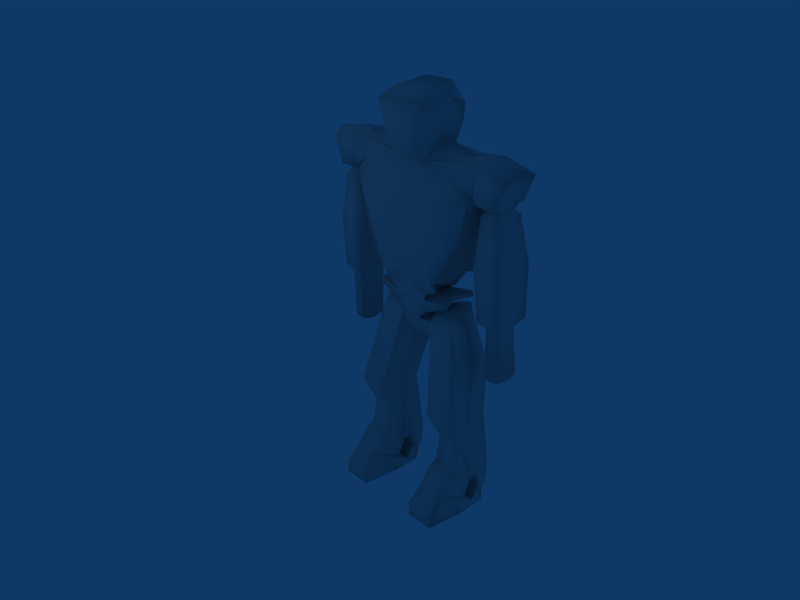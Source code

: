 # Source: humanRobot.blend  (saved by Blender 2.49.2; exported with 4.5.12 LTS)
import bpy
from mathutils import Matrix  # noqa: F401  (used for matrix-valued properties, if any)

bpy.ops.wm.read_factory_settings(use_empty=True)
scene = bpy.context.scene
scene.name = 'Scene'

# ---- collections
col_collection_1 = bpy.data.collections.new('Collection 1'); scene.collection.children.link(col_collection_1)

# ---- materials (node trees are filled in below, after node groups)
mat_humanrobotmaterial = bpy.data.materials.new('HumanRobotMaterial')
mat_humanrobotmaterial.alpha_threshold = 0.0
mat_humanrobotmaterial.diffuse_color = (0.8, 0.7999, 0.7999, 1.0)
mat_humanrobotmaterial.roughness = 0.5
mat_humanrobotmaterial.line_color = (0.0, 0.0, 0.0, 1.0)

# ---- material node trees

# ---- world
world_world = bpy.data.worlds.new('World'); scene.world = world_world
world_world.color = (0.05656, 0.2208, 0.4)
world_world.use_sun_shadow = False
world_world.sun_shadow_jitter_overblur = 0.0
world_world.cycles.sampling_method = 'MANUAL'
world_world.cycles.sample_map_resolution = 256

# ---- cameras
cam_camera = bpy.data.cameras.new('Camera')
cam_camera.passepartout_alpha = 0.2
cam_camera.clip_end = 100.0
cam_camera.lens = 35.0
cam_camera.ortho_scale = 7.314
cam_camera.show_passepartout = False
cam_camera.show_safe_areas = True
cam_camera.dof.focus_distance = 0.0
cam_camera.dof.aperture_fstop = 128.0

# ---- lights
light_spot = bpy.data.lights.new('Spot', 'POINT')
light_spot.transmission_factor = 0.0
light_spot.cutoff_distance = 30.0
light_spot.energy = 100.0
light_spot.shadow_buffer_clip_start = 1.001
light_spot.shadow_soft_size = 1.0
light_spot.shadow_maximum_resolution = 0.006
light_spot.use_absolute_resolution = True
light_spot.cycles.use_multiple_importance_sampling = False

# ---- meshes
me_humanrobot = bpy.data.meshes.new('humanRobot')
me_humanrobot.from_pydata([(1.421, -1.055, -4.926), (-1.481, -1.055, -4.926), (1.655, -0.2684, -4.825), (-1.715, -0.2684, -4.825), (0.5028, -0.2684, -4.825), (-0.5626, -0.2684, -4.825), (0.737, -1.055, -4.926), (-0.7968, -1.055, -4.926), (1.421, -1.055, -4.597), (-1.481, -1.055, -4.597), (1.421, -0.6469, -4.254), (-1.481, -0.6469, -4.254), (0.737, -0.6469, -4.254), (-0.7968, -0.6469, -4.254), (0.737, -1.055, -4.597), (-0.7968, -1.055, -4.597), (0.5376, -0.0856, -4.418), (-0.5974, -0.0856, -4.418), (1.621, -0.0856, -4.418), (-1.68, -0.0856, -4.418), (0.5028, 0.4734, -4.831), (-0.5626, 0.4734, -4.831), (1.655, 0.4734, -4.831), (-1.715, 0.4734, -4.831), (0.5376, 0.1798, -4.686), (-0.5974, 0.1798, -4.686), (1.621, 0.1798, -4.686), (-1.68, 0.1798, -4.686), (1.421, 0.917, -4.482), (-1.481, 0.917, -4.482), (0.737, 0.917, -4.482), (-0.7968, 0.917, -4.482), (1.421, 0.7632, -4.831), (-1.481, 0.7632, -4.831), (0.737, 0.7632, -4.831), (-0.7968, 0.7632, -4.831), (0.5376, 0.3853, -4.399), (-0.5974, 0.3853, -4.399), (1.621, 0.3853, -4.399), (-1.68, 0.3853, -4.399), (1.621, 0.2839, -4.035), (-1.68, 0.2839, -4.035), (0.5376, 0.2839, -4.035), (-0.5974, 0.2839, -4.035), (0.737, 0.924, -3.944), (-0.7968, 0.924, -3.944), (1.421, 0.924, -3.944), (-1.481, 0.924, -3.944), (1.621, 0.09526, -4.038), (-1.68, 0.09526, -4.038), (0.5376, 0.09526, -4.038), (-0.5974, 0.09526, -4.038), (0.737, -0.3761, -3.874), (-0.7968, -0.3761, -3.874), (1.421, -0.3761, -3.874), (-1.481, -0.3761, -3.874), (1.421, -0.164, -3.795), (-1.481, -0.164, -3.795), (0.737, -0.164, -3.795), (-0.7968, -0.164, -3.795), (0.7892, -0.07073, -3.114), (-0.849, -0.07073, -3.114), (1.369, -0.07073, -3.114), (-1.429, -0.07073, -3.114), (1.369, 0.8305, -3.014), (-1.429, 0.8305, -3.014), (0.7892, 0.8305, -3.014), (-0.849, 0.8305, -3.014), (0.6203, 0.2229, -3.111), (-0.6801, 0.2229, -3.111), (1.538, 0.2229, -3.111), (-1.598, 0.2229, -3.111), (1.621, -0.008498, -2.57), (-1.68, -0.008498, -2.57), (0.5376, -0.008498, -2.57), (-0.5974, -0.008498, -2.57), (0.737, 0.7086, -2.455), (-0.7968, 0.7086, -2.455), (1.421, 0.7086, -2.455), (-1.481, 0.7086, -2.455), (1.421, -0.4524, -2.391), (-1.481, -0.4524, -2.391), (0.737, -0.4524, -2.391), (-0.7968, -0.4524, -2.391), (1.273, 0.9405, -1.353), (-1.292, 0.9405, -1.381), (0.5787, 0.9405, -1.438), (-0.5954, 0.9405, -1.454), (0.35, 0.2443, -1.039), (-0.3762, 0.2443, -1.05), (1.474, 0.2443, -0.9119), (-1.503, 0.2443, -0.9446), (1.161, 0.2677, -0.1516), (-1.249, 0.2677, -0.1776), (0.2242, 0.2637, -0.1828), (-0.2773, 0.2637, -0.1903), (0.4004, 0.8086, -0.2134), (-0.4527, 0.8086, -0.2251), (1.019, 0.7351, -0.2087), (-1.106, 0.7351, -0.2314), (1.021, 0.002558, -0.2519), (-1.107, 0.002558, -0.2746), (0.4078, -0.0453, -0.2633), (-0.4589, -0.0453, -0.2752), (0.1457, -0.1242, -0.2252), (-0.1978, -0.1242, -0.2308), (0.1062, 0.1654, -0.8129), (-0.1769, 0.1654, -0.8129), (0.1288, 0.1849, -0.1197), (-0.3348, 0.1849, 0.05281), (0.1382, 0.8105, -0.1753), (-0.1915, 0.8105, -0.1808), (0.3201, 0.7515, -1.14), (-0.3694, 0.7515, -1.147), (-0.03001, 0.7461, -0.8835), (-0.03001, 0.7859, -0.001173), (-0.03001, 0.1409, -0.8105), (-0.03001, -0.1487, -0.05158), (0.5744, -0.0684, -0.01381), (-0.7911, -0.0684, 0.09166), (0.7526, -0.002411, -0.0378), (-0.9849, -0.002411, 0.002649), (0.8788, 0.7647, 0.1249), (-0.9717, 0.6974, 0.0418), (0.5514, 0.7855, 0.03106), (-0.775, 0.7855, 0.1394), (0.3747, 0.2406, 0.003909), (-0.5962, 0.2406, 0.1387), (0.9926, 0.2508, 0.1299), (-1.089, 0.2508, 0.1299), (-0.03283, -0.2061, 0.1713), (-0.03283, 0.6478, 0.2217), (0.3813, 0.6724, 0.07354), (-0.6131, 0.6724, 0.2066), (0.4695, 0.1275, 0.263), (-0.5295, 0.1275, 0.263), (0.3888, -0.1816, 0.02368), (-0.6131, -0.1816, 0.1562), (0.3815, -0.2017, 0.3172), (-0.4415, -0.2017, 0.3172), (0.2979, 0.1073, 0.4239), (-0.3579, 0.1073, 0.4239), (0.3815, 0.6522, 0.3676), (-0.4415, 0.6522, 0.3676), (-0.03483, 0.6277, 0.3699), (-0.03483, -0.2263, 0.3195), (0.9825, 0.6989, 0.4547), (-1.043, 0.6989, 0.4547), (0.8989, 0.154, 0.5111), (-0.959, 0.154, 0.5111), (0.9825, -0.155, 0.4043), (-1.043, -0.155, 0.4043), (0.9805, -0.1349, 0.256), (-1.041, -0.1349, 0.256), (0.8969, 0.1742, 0.3628), (-0.957, 0.1742, 0.3628), (0.9805, 0.719, 0.3065), (-1.041, 0.719, 0.3065), (-0.03119, -0.3029, 0.5434), (-0.03119, 0.6331, 0.5327), (0.5201, 0.6597, 0.5285), (-0.5801, 0.6597, 0.5285), (0.3934, 0.06968, 0.6237), (-0.4534, 0.06968, 0.6237), (0.5201, -0.2763, 0.5392), (-0.5801, -0.2763, 0.5392), (0.6112, -0.3392, 0.8512), (-0.6713, -0.3392, 0.8512), (0.6112, 0.8917, 0.8405), (-0.6713, 0.8917, 0.8405), (-0.03857, 1.026, 1.11), (-0.03857, -0.344, 1.121), (-0.03148, -0.5367, 1.604), (-0.03148, 1.055, 1.539), (0.5248, 0.947, 1.532), (-0.5847, 0.947, 1.532), (0.5248, -0.5056, 1.597), (-0.5847, -0.5056, 1.597), (0.7245, -0.4398, 1.59), (-0.7844, -0.4398, 1.59), (0.7245, 0.8316, 1.576), (-0.7844, 0.8316, 1.576), (0.7653, 0.7736, 0.8698), (-0.8253, 0.7736, 0.8698), (0.6386, 0.05505, 0.9495), (-0.6987, 0.05505, 0.9495), (0.7653, -0.3413, 0.8563), (-0.8253, -0.3413, 0.8563), (0.6741, -0.1294, 0.5467), (-0.7341, -0.1294, 0.5467), (0.5475, 0.08313, 0.6398), (-0.6075, 0.08313, 0.6398), (0.6741, 0.4379, 0.5601), (-0.7341, 0.4379, 0.5601), (1.248, -0.2901, 1.064), (-1.308, -0.2901, 1.064), (1.122, 0.1063, 1.157), (-1.182, 0.1063, 1.157), (1.248, 0.4611, 1.077), (-1.308, 0.4611, 1.077), (1.353, 0.4721, 1.929), (-1.413, 0.4721, 1.929), (1.27, 0.1539, 2.024), (-1.33, 0.1539, 2.024), (1.353, -0.2308, 1.94), (-1.413, -0.2308, 1.94), (1.581, -0.2456, 2.849), (-1.641, -0.2456, 2.849), (1.617, 0.1391, 2.768), (-1.553, 0.1334, 2.904), (1.581, 0.4572, 2.839), (-1.641, 0.4572, 2.839), (1.039, 0.7341, 2.543), (-1.093, 0.7341, 2.543), (1.039, -0.4949, 2.562), (-1.093, -0.4949, 2.562), (0.7915, -0.5037, 2.571), (-0.8455, -0.5037, 2.571), (0.7915, 0.8074, 2.485), (-0.8455, 0.8074, 2.485), (-0.0556, 0.9225, 2.494), (-0.0556, -0.5277, 2.581), (-0.05198, -0.4285, 2.877), (-0.05198, 0.8678, 2.766), (0.738, 0.8671, 2.756), (-0.792, 0.8671, 2.756), (0.738, -0.4011, 2.867), (-0.792, -0.4011, 2.867), (0.9857, -0.1817, 3.086), (-1.04, -0.1817, 3.086), (0.9857, 0.7733, 2.819), (-1.04, 0.7733, 2.819), (1.598, 0.5314, 2.917), (-1.523, 0.5317, 3.095), (1.538, 0.1308, 3.03), (-1.443, 0.1311, 3.194), (1.599, -0.1189, 2.938), (-1.52, -0.1186, 3.116), (1.575, -0.1187, 3.61), (-1.62, -0.1184, 3.61), (1.514, 0.131, 3.701), (-1.557, 0.1313, 3.7), (1.574, 0.5317, 3.589), (-1.619, 0.5319, 3.588), (0.4827, 0.5793, 3.616), (-0.5427, 0.5793, 3.616), (0.5892, 0.07324, 3.907), (-0.6492, 0.07324, 3.907), (0.4043, -0.1898, 3.438), (-0.4643, -0.1898, 3.438), (0.2957, -0.2628, 3.446), (-0.3557, -0.2628, 3.446), (0.2957, 0.5724, 3.382), (-0.3557, 0.5724, 3.382), (-0.05061, 0.6668, 3.388), (-0.05061, -0.2719, 3.452), (1.748, 0.6925, 3.613), (-1.748, 0.7084, 3.597), (1.703, 0.1266, 3.788), (-1.693, 0.1425, 3.768), (1.757, -0.2261, 3.642), (-1.754, -0.2102, 3.626), (1.745, -0.2264, 2.872), (-1.804, -0.2105, 2.85), (1.659, 0.1263, 3.002), (-1.715, 0.1422, 2.977), (1.743, 0.6922, 2.842), (-1.848, 0.6128, 2.89), (-0.03001, -0.4877, 3.67), (-0.03001, 0.6651, 3.552), (0.3388, 0.6564, 3.553), (-0.3988, 0.6564, 3.553), (0.3388, -0.4552, 3.661), (-0.3988, -0.4552, 3.661), (0.4827, -0.1955, 3.647), (-0.5427, -0.1955, 3.647), (0.6425, 0.6389, 4.181), (-0.7025, 0.6389, 4.181), (0.7685, 0.1165, 4.344), (-0.8286, 0.1165, 4.344), (0.6425, -0.209, 4.219), (-0.7025, -0.209, 4.219), (0.4249, -0.5237, 4.236), (-0.4849, -0.5237, 4.236), (0.4249, 0.667, 4.123), (-0.4849, 0.667, 4.123), (-0.03852, 0.7801, 4.123), (-0.03852, -0.5631, 4.247), (-0.03419, -0.5529, 4.617), (-0.04669, 0.5942, 4.926), (-0.03419, 0.7634, 4.482), (0.5686, 0.6503, 4.482), (-0.6286, 0.6503, 4.482), (0.3522, 0.5882, 4.913), (-0.4103, 0.5882, 4.913), (0.5686, -0.5135, 4.606), (-0.6286, -0.5135, 4.606), (0.7576, -0.1988, 4.589), (-0.8176, -0.1988, 4.589), (0.7722, 0.1267, 4.716), (-0.8322, 0.1267, 4.716), (0.7576, 0.5506, 4.551), (-0.8176, 0.5506, 4.551), (2.201, 0.7256, 2.828), (-2.23, 0.6407, 2.885), (2.284, 0.1597, 3.004), (-2.34, 0.1757, 2.99), (2.211, -0.193, 2.856), (-2.27, -0.177, 2.842), (2.457, -0.1927, 3.428), (-2.466, -0.1767, 3.454), (2.566, 0.16, 3.583), (-2.566, 0.176, 3.608), (2.441, 0.7259, 3.403), (-2.452, 0.7418, 3.428), (2.134, -0.1531, 2.802), (-2.17, -0.09185, 2.864), (2.245, 0.1646, 2.893), (-2.304, 0.1806, 2.878), (2.127, 0.6819, 2.778), (-2.164, 0.604, 2.844), (1.786, 0.6515, 2.789), (-1.88, 0.5787, 2.847), (1.71, 0.1312, 2.889), (-1.769, 0.1471, 2.866), (1.787, -0.1835, 2.814), (-1.88, -0.1172, 2.868), (1.848, 0.03642, 2.681), (-1.908, 0.03236, 2.681), (1.791, 0.2234, 2.767), (-1.851, 0.2194, 2.767), (1.848, 0.5235, 2.66), (-1.908, 0.5195, 2.66), (2.133, 0.5413, 2.664), (-2.193, 0.5372, 2.664), (2.205, 0.2412, 2.784), (-2.265, 0.2371, 2.784), (2.138, 0.05415, 2.684), (-2.198, 0.0501, 2.684), (2.202, -0.04326, 2.585), (-2.262, -0.04732, 2.585), (2.227, 0.2397, 2.706), (-2.287, 0.2356, 2.706), (2.195, 0.6601, 2.556), (-2.255, 0.6561, 2.556), (1.784, 0.6345, 2.551), (-1.844, 0.6305, 2.551), (1.701, 0.2012, 2.705), (-1.762, 0.1971, 2.705), (1.784, -0.06887, 2.58), (-1.844, -0.07293, 2.58), (1.739, -0.1759, 1.525), (-1.799, -0.18, 1.525), (1.623, 0.206, 1.701), (-1.683, 0.2019, 1.701), (1.739, 0.8188, 1.483), (-1.799, 0.8147, 1.483), (2.32, 0.855, 1.49), (-2.38, 0.851, 1.49), (2.363, 0.2422, 1.736), (-2.423, 0.2382, 1.736), (2.331, -0.1397, 1.531), (-2.391, -0.1438, 1.531), (2.343, -0.06496, 0.2865), (-2.403, -0.06902, 0.2865), (2.381, 0.2861, 0.4751), (-2.441, 0.2821, 0.4751), (2.333, 0.8494, 0.2494), (-2.393, 0.8454, 0.2494), (1.799, 0.8161, 0.2424), (-1.859, 0.8121, 0.2424), (1.692, 0.2528, 0.4431), (-1.752, 0.2488, 0.4431), (1.799, -0.09826, 0.281), (-1.859, -0.1023, 0.281), (1.902, 0.102, 0.09617), (-1.967, 0.02676, 0.09702), (1.838, 0.2899, 0.1933), (-1.904, 0.2877, 0.1914), (1.902, 0.5916, 0.07304), (-1.967, 0.7059, 0.07456), (2.223, 0.6094, 0.07727), (-2.278, 0.7306, 0.07867), (2.291, 0.3078, 0.2125), (-2.347, 0.305, 0.21), (2.228, 0.1198, 0.09949), (-2.283, 0.05148, 0.1002), (2.238, 0.1016, -1.124), (-2.298, 0.1016, -1.124), (2.304, 0.3472, -1.138), (-2.364, 0.3472, -1.138), (2.233, 0.7414, -1.144), (-2.293, 0.7414, -1.144), (1.94, 0.7181, -1.148), (-2.0, 0.7181, -1.148), (1.881, 0.324, -1.155), (-1.942, 0.324, -1.155), (1.94, 0.07833, -1.127), (-2.0, 0.07833, -1.127)], [], [(0, 6, 4, 2), (5, 7, 1, 3), (8, 10, 12, 14), (13, 11, 9, 15), (0, 2, 10, 8), (11, 3, 1, 9), (4, 6, 14, 12), (15, 7, 5, 13), (6, 0, 8, 14), (7, 15, 9, 1), (4, 20, 22, 2), (23, 21, 5, 3), (24, 4, 12), (5, 25, 13), (20, 4, 24), (5, 21, 25), (24, 12, 16), (13, 25, 17), (26, 10, 2), (11, 27, 3), (18, 10, 26), (11, 19, 27), (26, 2, 22), (3, 27, 23), (26, 24, 16, 18), (17, 25, 27, 19), (20, 34, 32, 22), (33, 35, 21, 23), (32, 34, 30, 28), (31, 35, 33, 29), (24, 26, 38, 36), (39, 27, 25, 37), (38, 22, 32), (23, 39, 33), (26, 22, 38), (23, 27, 39), (38, 32, 28), (33, 39, 29), (36, 34, 20), (35, 37, 21), (30, 34, 36), (35, 31, 37), (36, 20, 24), (21, 37, 25), (38, 40, 42, 36), (43, 41, 39, 37), (28, 46, 40, 38), (41, 47, 29, 39), (36, 42, 44, 30), (45, 43, 37, 31), (30, 44, 46, 28), (47, 45, 31, 29), (18, 48, 54, 10), (55, 49, 19, 11), (16, 50, 48, 18), (49, 51, 17, 19), (12, 52, 50, 16), (51, 53, 13, 17), (10, 54, 52, 12), (53, 55, 11, 13), (50, 60, 68, 42), (69, 61, 51, 43), (40, 70, 62, 48), (63, 71, 41, 49), (54, 56, 58, 52), (59, 57, 55, 53), (48, 62, 56, 54), (57, 63, 49, 55), (44, 66, 64, 46), (65, 67, 45, 47), (42, 68, 66, 44), (67, 69, 43, 45), (46, 64, 70, 40), (71, 65, 47, 41), (56, 62, 60, 58), (61, 63, 57, 59), (40, 48, 50, 42), (51, 49, 41, 43), (58, 60, 50), (61, 59, 51), (52, 58, 50), (59, 53, 51), (62, 80, 82, 60), (83, 81, 63, 61), (64, 78, 72, 70), (73, 79, 65, 71), (68, 74, 76, 66), (77, 75, 69, 67), (66, 76, 78, 64), (79, 77, 67, 65), (70, 72, 80, 62), (81, 73, 71, 63), (60, 82, 74, 68), (75, 83, 61, 69), (82, 102, 88, 74), (89, 103, 83, 75), (72, 90, 100, 80), (101, 91, 73, 81), (76, 86, 84, 78), (85, 87, 77, 79), (74, 88, 86, 76), (87, 89, 75, 77), (78, 84, 90, 72), (91, 85, 79, 73), (80, 100, 102, 82), (103, 101, 81, 83), (84, 98, 92, 90), (93, 99, 85, 91), (86, 96, 98, 84), (99, 97, 87, 85), (90, 92, 100), (93, 91, 101), (102, 104, 106, 88), (107, 105, 103, 89), (94, 108, 104, 102), (105, 109, 95, 103), (96, 110, 108, 94), (109, 111, 97, 95), (86, 112, 110, 96), (111, 113, 87, 97), (88, 106, 112, 86), (113, 107, 89, 87), (106, 116, 114, 112), (114, 116, 107, 113), (112, 114, 115, 110), (115, 114, 113, 111), (104, 117, 116, 106), (116, 117, 105, 107), (102, 118, 126, 94), (127, 119, 103, 95), (92, 128, 120, 100), (121, 129, 93, 101), (96, 124, 122, 98), (123, 125, 97, 99), (94, 126, 124, 96), (125, 127, 95, 97), (98, 122, 128, 92), (129, 123, 99, 93), (100, 120, 118, 102), (119, 121, 101, 103), (126, 128, 122, 124), (123, 129, 127, 125), (128, 126, 118, 120), (119, 127, 129, 121), (104, 136, 130, 117), (130, 137, 105, 117), (115, 131, 132, 110), (133, 131, 115, 111), (110, 132, 134, 108), (135, 133, 111, 109), (108, 134, 136, 104), (137, 135, 109, 105), (131, 144, 142, 132), (143, 144, 131, 133), (136, 138, 145, 130), (145, 139, 137, 130), (142, 146, 156, 132), (157, 147, 143, 133), (140, 148, 146, 142), (147, 149, 141, 143), (138, 150, 148, 140), (149, 151, 139, 141), (136, 152, 150, 138), (151, 153, 137, 139), (134, 154, 152, 136), (153, 155, 135, 137), (132, 156, 154, 134), (155, 157, 133, 135), (154, 148, 150, 152), (151, 149, 155, 153), (156, 146, 148, 154), (149, 147, 157, 155), (138, 164, 158, 145), (158, 165, 139, 145), (144, 159, 160, 142), (161, 159, 144, 143), (142, 160, 162, 140), (163, 161, 143, 141), (140, 162, 164, 138), (165, 163, 141, 139), (159, 170, 168, 160), (169, 170, 159, 161), (164, 166, 171, 158), (171, 167, 165, 158), (166, 176, 172, 171), (172, 177, 167, 171), (170, 173, 174, 168), (175, 173, 170, 169), (174, 180, 182, 168), (183, 181, 175, 169), (166, 186, 178, 176), (179, 187, 167, 177), (168, 182, 192, 160), (193, 183, 169, 161), (164, 188, 186, 166), (187, 189, 165, 167), (162, 190, 188, 164), (189, 191, 163, 165), (160, 192, 190, 162), (191, 193, 161, 163), (190, 184, 186, 188), (187, 185, 191, 189), (192, 182, 184, 190), (185, 183, 193, 191), (182, 198, 196, 184), (197, 199, 183, 185), (184, 196, 194, 186), (195, 197, 185, 187), (186, 194, 204, 178), (205, 195, 187, 179), (180, 200, 198, 182), (199, 201, 181, 183), (198, 200, 202, 196), (203, 201, 199, 197), (196, 202, 204, 194), (205, 203, 197, 195), (202, 208, 206, 204), (207, 209, 203, 205), (200, 210, 208, 202), (209, 211, 201, 203), (180, 212, 210, 200), (211, 213, 181, 201), (204, 206, 214, 178), (215, 207, 205, 179), (174, 218, 212, 180), (213, 219, 175, 181), (178, 214, 216, 176), (217, 215, 179, 177), (173, 220, 218, 174), (219, 220, 173, 175), (176, 216, 221, 172), (221, 217, 177, 172), (216, 226, 222, 221), (222, 227, 217, 221), (220, 223, 224, 218), (225, 223, 220, 219), (214, 228, 226, 216), (227, 229, 215, 217), (218, 224, 230, 212), (231, 225, 219, 213), (206, 236, 228, 214), (229, 237, 207, 215), (212, 230, 232, 210), (233, 231, 213, 211), (210, 232, 234, 208), (235, 233, 211, 209), (208, 234, 236, 206), (237, 235, 209, 207), (230, 244, 242, 232), (243, 245, 231, 233), (236, 238, 248, 228), (249, 239, 237, 229), (224, 252, 244, 230), (245, 253, 225, 231), (228, 248, 250, 226), (251, 249, 229, 227), (223, 254, 252, 224), (253, 254, 223, 225), (226, 250, 255, 222), (255, 251, 227, 222), (246, 240, 242, 244), (243, 241, 247, 245), (248, 238, 240, 246), (241, 239, 249, 247), (242, 256, 266, 232), (267, 257, 243, 233), (240, 258, 256, 242), (257, 259, 241, 243), (238, 260, 258, 240), (259, 261, 239, 241), (236, 262, 260, 238), (261, 263, 237, 239), (234, 264, 262, 236), (263, 265, 235, 237), (232, 266, 264, 234), (265, 267, 233, 235), (246, 274, 248), (275, 247, 249), (250, 272, 268, 255), (268, 273, 251, 255), (254, 269, 270, 252), (271, 269, 254, 253), (248, 274, 272, 250), (273, 275, 249, 251), (252, 270, 244), (271, 253, 245), (270, 284, 276, 244), (277, 285, 271, 245), (274, 280, 282, 272), (283, 281, 275, 273), (269, 286, 284, 270), (285, 286, 269, 271), (272, 282, 287, 268), (287, 283, 273, 268), (246, 278, 280, 274), (281, 279, 247, 275), (244, 276, 278, 246), (279, 277, 245, 247), (276, 301, 299, 278), (300, 302, 277, 279), (278, 299, 297, 280), (298, 300, 279, 281), (282, 295, 288, 287), (288, 296, 283, 287), (286, 290, 291, 284), (292, 290, 286, 285), (280, 297, 295, 282), (296, 298, 281, 283), (284, 291, 301, 276), (302, 292, 285, 277), (291, 290, 289, 293), (289, 290, 292, 294), (293, 289, 288, 295), (288, 289, 294, 296), (295, 297, 299, 293), (300, 298, 296, 294), (293, 299, 301, 291), (302, 300, 294, 292), (262, 307, 309, 260), (310, 308, 263, 261), (260, 309, 311, 258), (312, 310, 261, 259), (258, 311, 313, 256), (314, 312, 259, 257), (256, 313, 303, 266), (304, 314, 257, 267), (305, 311, 309, 307), (310, 312, 306, 308), (303, 313, 311, 305), (312, 314, 304, 306), (307, 315, 317, 305), (318, 316, 308, 306), (262, 325, 315, 307), (316, 326, 263, 308), (303, 319, 321, 266), (322, 320, 304, 267), (305, 317, 319, 303), (320, 318, 306, 304), (266, 321, 323, 264), (324, 322, 267, 265), (264, 323, 325, 262), (326, 324, 265, 263), (323, 329, 327, 325), (328, 330, 324, 326), (321, 331, 329, 323), (330, 332, 322, 324), (317, 335, 333, 319), (334, 336, 318, 320), (319, 333, 331, 321), (332, 334, 320, 322), (325, 327, 337, 315), (338, 328, 326, 316), (315, 337, 335, 317), (336, 338, 316, 318), (337, 339, 341, 335), (342, 340, 338, 336), (327, 349, 339, 337), (340, 350, 328, 338), (333, 343, 345, 331), (346, 344, 334, 332), (335, 341, 343, 333), (344, 342, 336, 334), (331, 345, 347, 329), (348, 346, 332, 330), (329, 347, 349, 327), (350, 348, 330, 328), (347, 353, 351, 349), (352, 354, 348, 350), (345, 355, 353, 347), (354, 356, 346, 348), (341, 359, 357, 343), (358, 360, 342, 344), (343, 357, 355, 345), (356, 358, 344, 346), (349, 351, 361, 339), (362, 352, 350, 340), (339, 361, 359, 341), (360, 362, 340, 342), (361, 363, 365, 359), (366, 364, 362, 360), (351, 373, 363, 361), (364, 374, 352, 362), (357, 367, 369, 355), (370, 368, 358, 356), (359, 365, 367, 357), (368, 366, 360, 358), (355, 369, 371, 353), (372, 370, 356, 354), (353, 371, 373, 351), (374, 372, 354, 352), (371, 377, 375, 373), (376, 378, 372, 374), (369, 379, 377, 371), (378, 380, 370, 372), (365, 383, 381, 367), (382, 384, 366, 368), (367, 381, 379, 369), (380, 382, 368, 370), (373, 375, 385, 363), (386, 376, 374, 364), (363, 385, 383, 365), (384, 386, 364, 366), (385, 387, 389, 383), (390, 388, 386, 384), (375, 397, 387, 385), (388, 398, 376, 386), (381, 391, 393, 379), (394, 392, 382, 380), (383, 389, 391, 381), (392, 390, 384, 382), (379, 393, 395, 377), (396, 394, 380, 378), (377, 395, 397, 375), (398, 396, 378, 376), (393, 391, 389, 395), (390, 392, 394, 396), (395, 389, 387, 397), (388, 390, 396, 398)])
me_humanrobot.polygons.foreach_set('use_smooth', [True] * 418)
me_humanrobot.materials.append(mat_humanrobotmaterial)
me_humanrobot.use_remesh_preserve_volume = False
me_humanrobot.use_remesh_preserve_attributes = False
me_humanrobot.use_mirror_vertex_groups = False
me_humanrobot.update()
arm_armature = bpy.data.armatures.new('Armature')  # bones are not reproduced

# ---- objects
ob_armature = bpy.data.objects.new('Armature', arm_armature)
ob_humanrobot = bpy.data.objects.new('humanRobot', me_humanrobot)
ob_lamp = bpy.data.objects.new('Lamp', light_spot)
ob_camera = bpy.data.objects.new('Camera', cam_camera)

# ---- transforms, parenting, visibility, modifiers, constraints
ob_armature.location = (0.0, 0.0, 3.0)
ob_armature.lock_rotations_4d = False
ob_armature.empty_display_type = 'ARROWS'
ob_armature.color = (0.0, 0.0, 0.0, 1.0)
ob_armature.show_in_front = True
ob_armature.lineart.crease_threshold = 0.0
ob_humanrobot.parent = ob_armature
ob_humanrobot.matrix_parent_inverse = Matrix(((1.0, 0.0, 0.0, -0.0), (0.0, 1.0, 0.0, -0.0), (0.0, 0.0, 1.0, -3.0), (0.0, 0.0, 0.0, 1.0)))
ob_humanrobot.location = (0.0, 0.0, 0.0)
ob_humanrobot.lock_rotations_4d = False
ob_humanrobot.empty_display_type = 'ARROWS'
ob_humanrobot.color = (0.0, 0.0, 0.0, 1.0)
ob_humanrobot.lineart.crease_threshold = 0.0
_vg = ob_humanrobot.vertex_groups.new(name='Body')
for _i, _w in zip([93, 94, 95, 96, 97, 98, 99, 105, 108, 109, 110, 111, 112, 113, 114, 115, 117, 119, 121, 122, 123, 124, 125, 126, 127, 128, 129, 130, 131, 132, 133, 134, 135, 136, 137, 138, 139, 140, 141, 142, 143, 144, 145, 146, 147, 148, 149, 150, 151, 152, 153, 154, 155, 156, 157, 158, 159, 160, 161, 162, 163, 164, 165, 166, 167, 168, 169, 170, 171, 172, 173, 174, 175, 176, 177, 178, 179, 180, 181, 182, 183, 184, 185, 186, 187, 188, 189, 190, 191, 192, 193, 194, 195, 196, 197, 198, 199, 200, 201, 202, 203, 204, 205, 206, 207, 208, 209, 210, 211, 212, 213, 214, 215, 216, 217, 218, 219, 220, 221, 222, 223, 224, 225, 226, 227, 230, 231, 232, 233, 234, 236, 244, 245, 250, 251, 252, 253, 254, 255, 266, 269, 270, 271], [0.001636, 0.06601, 0.1705, 0.1, 0.1052, 0.01563, 0.02764, 0.005838, 0.08115, 0.4642, 0.195, 0.1944, 0.01099, 0.01103, 0.06573, 0.2679, 0.132, 0.04289, 0.02384, 0.0453, 0.0563, 0.07212, 0.06964, 0.0504, 0.08367, 0.007356, 0.04036, 0.8549, 0.6814, 0.6381, 0.7214, 0.7152, 0.7213, 0.5478, 0.7825, 0.8644, 0.8958, 0.9364, 0.9289, 0.8277, 0.8254, 0.8129, 0.9569, 0.5982, 0.5958, 0.5842, 0.5944, 0.6967, 0.6902, 0.6942, 0.7118, 0.6693, 0.6712, 0.6479, 0.6366, 0.9844, 0.8913, 0.8891, 0.8853, 0.9557, 0.9492, 0.9434, 0.9483, 0.9586, 0.9565, 0.9184, 0.9147, 0.9287, 0.9898, 0.9654, 0.9154, 0.8664, 0.8626, 0.9053, 0.9006, 0.8745, 0.869, 0.837, 0.8319, 0.9191, 0.9149, 0.9545, 0.9488, 0.957, 0.9532, 0.9505, 0.9498, 0.9553, 0.9499, 0.9184, 0.9138, 0.8936, 0.8896, 0.8961, 0.8915, 0.8902, 0.8864, 0.6787, 0.6873, 0.6806, 0.6829, 0.7003, 0.6994, 0.1085, 0.1592, 0.1605, 0.1493, 0.1078, 0.1638, 0.2477, 0.2693, 0.2368, 0.251, 0.2629, 0.2787, 0.3064, 0.3242, 0.7003, 0.8662, 0.7881, 0.5981, 0.2029, 0.2183, 0.1417, 0.1532, 0.1333, 0.1466, 0.05972, 0.05013, 0.02286, 0.02544, 0.004962, 0.01244, 0.00429, 0.01822, 0.07402, 0.08057, 0.09954, 0.06219, 0.01296, 0.04847, 0.02534, 0.03355]): _vg.add([_i], _w, 'REPLACE')
_vg = ob_humanrobot.vertex_groups.new(name='UpLeg.L')
for _i, _w in zip([44, 46, 60, 62, 64, 66, 68, 70, 72, 74, 76, 78, 80, 82, 84, 86, 87, 88, 89, 90, 92, 93, 94, 95, 96, 97, 98, 99, 100, 102, 103, 104, 105, 106, 107, 108, 109, 110, 111, 112, 113, 114, 115, 116, 117, 118, 119, 120, 121, 122, 123, 124, 125, 126, 127, 128, 129, 131, 132, 133, 134, 135, 136, 137, 138, 139, 140, 141, 142, 143, 144, 146, 147, 148, 149, 150, 151, 152, 153, 154, 155, 156, 157, 159, 160, 161, 192, 193], [0.02147, 0.01704, 0.07843, 0.0493, 0.1992, 0.206, 0.123, 0.1101, 0.8704, 0.9164, 0.8403, 0.8398, 0.9422, 0.963, 0.9405, 0.9045, 0.05105, 0.9211, 0.06033, 0.9583, 0.9519, 0.005053, 0.8868, 0.1335, 0.7649, 0.103, 0.9143, 0.03168, 0.9728, 0.9602, 0.01996, 0.9206, 0.009266, 0.7035, 0.2196, 0.8801, 0.3418, 0.5543, 0.1892, 0.7513, 0.1426, 0.3637, 0.2805, 0.4519, 0.147, 0.941, 0.04476, 0.9463, 0.0273, 0.8844, 0.05626, 0.8306, 0.06884, 0.8982, 0.07444, 0.9299, 0.03972, 0.13, 0.2265, 0.1096, 0.1849, 0.1743, 0.1446, 0.08722, 0.04649, 0.03017, 0.008279, 0.01027, 0.09132, 0.06922, 0.07811, 0.211, 0.1895, 0.214, 0.1993, 0.1551, 0.1463, 0.1525, 0.1345, 0.1772, 0.1641, 0.1882, 0.1671, 0.03634, 0.05132, 0.02951, 0.01286, 0.00102]): _vg.add([_i], _w, 'REPLACE')
_vg = ob_humanrobot.vertex_groups.new(name='LoLeg.L')
for _i, _w in zip([0, 2, 4, 6, 8, 10, 12, 14, 16, 18, 20, 22, 24, 26, 28, 30, 32, 34, 36, 38, 40, 42, 44, 46, 48, 50, 52, 54, 56, 58, 60, 62, 64, 66, 68, 70, 72, 74, 76, 78, 80, 82, 84, 86], [0.9995, 0.9994, 0.9992, 0.9994, 0.9994, 0.999, 0.9984, 0.9992, 0.9975, 0.9985, 0.9971, 0.9975, 0.9977, 0.9983, 0.9886, 0.9882, 0.9951, 0.9947, 0.9947, 0.9949, 0.9908, 0.9898, 0.964, 0.9663, 0.9956, 0.9937, 0.9945, 0.9969, 0.9934, 0.988, 0.9213, 0.9503, 0.7998, 0.7923, 0.8764, 0.8897, 0.129, 0.08175, 0.1514, 0.1565, 0.05667, 0.01754, 0.01606, 0.0002883]): _vg.add([_i], _w, 'REPLACE')
_vg = ob_humanrobot.vertex_groups.new(name='UpLeg.R')
for _i, _w in zip([45, 47, 61, 63, 65, 67, 69, 71, 73, 75, 77, 79, 81, 83, 85, 86, 87, 88, 89, 91, 92, 93, 94, 95, 96, 97, 98, 99, 101, 102, 103, 104, 105, 106, 107, 108, 109, 110, 111, 112, 113, 114, 115, 116, 117, 118, 119, 120, 121, 122, 123, 124, 125, 126, 127, 128, 129, 130, 131, 132, 133, 134, 135, 136, 137, 138, 139, 140, 141, 142, 143, 144, 145, 146, 147, 148, 149, 150, 151, 152, 153, 154, 155, 156, 157, 159, 160, 161, 164, 192, 193], [0.01952, 0.01873, 0.05816, 0.06768, 0.2015, 0.2024, 0.1081, 0.1233, 0.8549, 0.9315, 0.8433, 0.8311, 0.9346, 0.965, 0.9412, 0.06772, 0.9202, 0.06874, 0.9275, 0.9504, 0.003101, 0.9421, 0.04282, 0.6952, 0.1312, 0.788, 0.04366, 0.9134, 0.9629, 0.01296, 0.9447, 0.06273, 0.9424, 0.2903, 0.7727, 0.02678, 0.1934, 0.2479, 0.6137, 0.2024, 0.8106, 0.5606, 0.4504, 0.5466, 0.7211, 0.02073, 0.9051, 0.01433, 0.9235, 0.06356, 0.8826, 0.09351, 0.8573, 0.0501, 0.84, 0.02751, 0.907, 0.1301, 0.1845, 0.1323, 0.1641, 0.09895, 0.1029, 0.3071, 0.1281, 0.08489, 0.06062, 0.01351, 0.02411, 0.07275, 0.09631, 0.1029, 0.02491, 0.1876, 0.2112, 0.2002, 0.2041, 0.1466, 0.1614, 0.1519, 0.1517, 0.1521, 0.1627, 0.1608, 0.1931, 0.05455, 0.03204, 0.05486, 0.008047, 0.003506, 0.01993]): _vg.add([_i], _w, 'REPLACE')
_vg = ob_humanrobot.vertex_groups.new(name='LoLeg.R')
for _i, _w in zip([1, 3, 5, 7, 9, 11, 13, 15, 17, 19, 21, 23, 25, 27, 29, 31, 33, 35, 37, 39, 41, 43, 45, 47, 49, 51, 53, 55, 57, 59, 61, 63, 65, 67, 69, 71, 73, 75, 77, 79, 81, 83, 85, 87, 91], [0.9995, 0.9993, 0.9994, 0.9995, 0.9993, 0.9987, 0.9988, 0.9994, 0.9981, 0.9981, 0.9975, 0.9972, 0.9982, 0.9979, 0.9883, 0.9887, 0.9949, 0.995, 0.9955, 0.9942, 0.9893, 0.9915, 0.965, 0.9655, 0.9944, 0.9951, 0.9963, 0.9955, 0.99, 0.9919, 0.9417, 0.9322, 0.7976, 0.7963, 0.8915, 0.8766, 0.1448, 0.06717, 0.1504, 0.1657, 0.06414, 0.0148, 0.02144, 0.001042, 0.005929]): _vg.add([_i], _w, 'REPLACE')
_vg = ob_humanrobot.vertex_groups.new(name='Head')
for _i, _w in zip([211, 212, 213, 216, 218, 219, 220, 221, 222, 223, 224, 225, 226, 227, 228, 229, 230, 231, 233, 238, 240, 241, 242, 243, 244, 245, 246, 247, 248, 249, 250, 251, 252, 253, 254, 255, 256, 257, 258, 259, 268, 269, 270, 271, 272, 273, 274, 275, 276, 277, 278, 279, 280, 281, 282, 283, 284, 285, 286, 287, 288, 289, 290, 291, 292, 293, 294, 295, 296, 297, 298, 299, 300, 301, 302], [0.01698, 0.05741, 0.06087, 0.01437, 0.07343, 0.07413, 0.09339, 0.002902, 0.1076, 0.2021, 0.1483, 0.1458, 0.08693, 0.04684, 0.1131, 0.01421, 0.115, 0.1127, 0.009466, 0.01359, 0.08246, 0.07716, 0.05747, 0.05379, 0.8479, 0.8268, 0.8866, 0.831, 0.7938, 0.4548, 0.8516, 0.6701, 0.8007, 0.7858, 0.8092, 0.9047, 0.004838, 0.006093, 0.005921, 0.01362, 0.9478, 0.8814, 0.8642, 0.8491, 0.9398, 0.8715, 0.8924, 0.7406, 0.9563, 0.9451, 0.9697, 0.9496, 0.9668, 0.9406, 0.9819, 0.9665, 0.955, 0.9469, 0.9612, 0.9844, 0.9929, 0.9911, 0.9811, 0.9771, 0.9709, 0.9895, 0.9867, 0.9898, 0.9821, 0.9851, 0.974, 0.9864, 0.9772, 0.9788, 0.9712]): _vg.add([_i], _w, 'REPLACE')
_vg = ob_humanrobot.vertex_groups.new(name='Shoulder.R')
for _i, _w in zip([167, 169, 173, 175, 177, 179, 181, 183, 185, 187, 195, 197, 199, 201, 203, 205, 207, 209, 211, 213, 215, 217, 219, 220, 221, 222, 223, 225, 227, 229, 231, 233, 235, 237, 239, 241, 243, 245, 247, 249, 251, 253, 254, 255, 257, 259, 261, 263, 265, 267, 268, 269, 271, 273, 275, 277, 279, 281, 283, 285, 304, 306, 308, 310, 312, 314, 316, 318, 320, 322, 324, 326, 328, 330, 332, 334, 336, 344, 346, 348], [0.0003599, 0.01719, 0.005336, 0.09594, 0.08578, 0.1174, 0.1303, 0.03554, 0.007825, 0.01043, 0.09331, 0.08857, 0.08746, 0.2713, 0.2865, 0.2798, 0.8076, 0.791, 0.7307, 0.6293, 0.7233, 0.6904, 0.5619, 0.1028, 0.0563, 0.05598, 0.09954, 0.5949, 0.7902, 0.9477, 0.6934, 0.7874, 0.9476, 0.9777, 0.9499, 0.8966, 0.8684, 0.1277, 0.1564, 0.5244, 0.2941, 0.1095, 0.04399, 0.01314, 0.8136, 0.913, 0.9311, 0.6808, 0.6956, 0.2928, 0.005073, 0.01926, 0.09084, 0.1134, 0.2459, 0.03357, 0.04331, 0.05466, 0.008337, 0.0192, 0.1533, 0.08112, 0.2017, 0.4954, 0.4959, 0.4758, 0.08846, 0.05013, 0.1367, 0.2375, 0.3769, 0.3744, 0.08573, 0.158, 0.09395, 0.05642, 0.01789, 0.009314, 0.03704, 0.05943]): _vg.add([_i], _w, 'REPLACE')
_vg = ob_humanrobot.vertex_groups.new(name='UpArm.R')
for _i, _w in zip([209, 211, 213, 231, 233, 235, 243, 257, 259, 261, 263, 265, 267, 304, 306, 308, 310, 312, 314, 316, 318, 320, 322, 324, 326, 328, 330, 332, 334, 336, 338, 340, 342, 344, 346, 348, 350, 352, 354, 356, 358, 360, 362, 366, 370, 372], [0.02955, 0.06615, 0.002887, 0.0206, 0.1287, 0.01322, 0.06621, 0.1497, 0.05277, 0.0577, 0.3176, 0.2927, 0.6753, 0.8308, 0.9183, 0.7978, 0.5037, 0.502, 0.5164, 0.9113, 0.9521, 0.8422, 0.7326, 0.6142, 0.6234, 0.9107, 0.8307, 0.869, 0.9017, 0.9684, 0.9843, 0.9955, 0.9915, 0.8869, 0.8963, 0.9281, 0.9747, 0.9576, 0.9106, 0.3012, 0.3417, 0.9065, 0.9626, 0.07729, 0.003019, 0.04842]): _vg.add([_i], _w, 'REPLACE')
_vg = ob_humanrobot.vertex_groups.new(name='LoArm.R')
for _i, _w in zip([332, 334, 344, 346, 352, 354, 356, 358, 360, 362, 364, 366, 368, 370, 372, 374, 376, 378, 380, 382, 384, 386, 388, 390, 392, 394, 396, 398], [0.01328, 0.02831, 0.08203, 0.05794, 0.03508, 0.08553, 0.6955, 0.6554, 0.09245, 0.02453, 0.9775, 0.9226, 0.9968, 0.9732, 0.9505, 0.9831, 0.998, 0.9903, 0.99, 0.9942, 0.9858, 0.9966, 0.9997, 0.9996, 0.9995, 0.9992, 0.9995, 0.9998]): _vg.add([_i], _w, 'REPLACE')
_vg = ob_humanrobot.vertex_groups.new(name='Shoulder.L')
for _i, _w in zip([168, 173, 174, 176, 178, 180, 182, 186, 194, 196, 198, 200, 202, 204, 206, 208, 210, 212, 214, 216, 218, 220, 221, 222, 223, 224, 226, 228, 230, 232, 234, 236, 238, 240, 242, 244, 246, 248, 250, 252, 254, 256, 258, 260, 262, 264, 266, 269, 270, 272, 274, 276, 278, 280, 284, 303, 305, 307, 309, 311, 313, 315, 317, 319, 321, 323, 325, 327, 329, 331, 333, 335, 343, 345, 347, 349], [0.0133, 0.006452, 0.09514, 0.079, 0.1082, 0.1289, 0.02988, 0.001156, 0.08555, 0.08065, 0.08078, 0.2555, 0.2676, 0.2658, 0.8221, 0.7156, 0.6787, 0.6183, 0.7156, 0.6868, 0.5626, 0.09341, 0.05012, 0.04583, 0.09131, 0.5957, 0.7588, 0.8466, 0.6853, 0.6647, 0.8503, 0.9072, 0.9348, 0.8882, 0.8623, 0.1097, 0.1031, 0.1963, 0.1166, 0.09968, 0.02996, 0.8165, 0.9102, 0.9169, 0.7007, 0.7138, 0.3684, 0.01264, 0.07899, 0.03699, 0.09858, 0.01304, 0.00454, 0.008311, 0.004242, 0.169, 0.06019, 0.08049, 0.4847, 0.4914, 0.4769, 0.07319, 0.01975, 0.1533, 0.2932, 0.4296, 0.4759, 0.1229, 0.1935, 0.1313, 0.07213, 0.009247, 0.0283, 0.06152, 0.08307, 0.0254]): _vg.add([_i], _w, 'REPLACE')
_vg = ob_humanrobot.vertex_groups.new(name='UpArm.L')
for _i, _w in zip([200, 202, 206, 208, 210, 212, 218, 224, 230, 232, 234, 236, 238, 242, 256, 258, 260, 262, 264, 266, 303, 305, 307, 309, 311, 313, 315, 317, 319, 321, 323, 325, 327, 329, 331, 333, 335, 337, 339, 341, 343, 345, 347, 349, 351, 353, 355, 357, 359, 361, 365, 369, 371], [0.04334, 0.02973, 0.09185, 0.1262, 0.186, 0.06286, 0.01951, 0.01101, 0.05456, 0.2472, 0.1217, 0.1098, 0.006707, 0.06622, 0.1457, 0.05884, 0.07006, 0.3068, 0.2658, 0.575, 0.8075, 0.9391, 0.9199, 0.5143, 0.5068, 0.5138, 0.9273, 0.9665, 0.8166, 0.6569, 0.556, 0.5276, 0.8721, 0.7899, 0.8251, 0.8855, 0.9714, 0.985, 0.9977, 0.9916, 0.8766, 0.8737, 0.9003, 0.955, 0.9457, 0.8945, 0.303, 0.3438, 0.9171, 0.973, 0.07236, 0.007652, 0.05586]): _vg.add([_i], _w, 'REPLACE')
_vg = ob_humanrobot.vertex_groups.new(name='LoArm.L')
for _i, _w in zip([331, 333, 343, 345, 351, 353, 355, 357, 359, 361, 363, 365, 367, 369, 371, 373, 375, 377, 379, 381, 383, 385, 387, 389, 391, 393, 395, 397], [0.01242, 0.02337, 0.08111, 0.05949, 0.05399, 0.09913, 0.6919, 0.6519, 0.08181, 0.003771, 0.9834, 0.9275, 0.9984, 0.9706, 0.9437, 0.976, 0.9934, 0.9874, 0.99, 0.9932, 0.9868, 0.9949, 0.9997, 0.9996, 0.9996, 0.9993, 0.9995, 0.9997]): _vg.add([_i], _w, 'REPLACE')
_m = ob_humanrobot.modifiers.new('Armature.001', 'ARMATURE')
_m.object = ob_armature
_m = ob_humanrobot.modifiers.new('Armature', 'ARMATURE')
_m.object = ob_armature
_m.use_vertex_groups = False
ob_lamp.location = (-5.995, -6.836, 6.564)
ob_lamp.rotation_euler = (0.6503, 0.05522, 1.866)
ob_lamp.lock_rotations_4d = False
ob_lamp.empty_display_type = 'ARROWS'
ob_lamp.color = (0.0, 0.0, 0.0, 0.0)
ob_lamp.lineart.crease_threshold = 0.0
ob_camera.location = (11.1, -10.92, 7.873)
ob_camera.rotation_euler = (1.109, 0.01082, 0.8149)
ob_camera.lock_rotations_4d = False
ob_camera.empty_display_type = 'ARROWS'
ob_camera.color = (0.0, 0.0, 0.0, 0.0)
ob_camera.display_type = 'WIRE'
ob_camera.lineart.crease_threshold = 0.0

# ---- collection membership
col_collection_1.objects.link(ob_armature)
col_collection_1.objects.link(ob_humanrobot)
col_collection_1.objects.link(ob_lamp)
col_collection_1.objects.link(ob_camera)

# ---- scene / render settings (as saved in the file)
scene.camera = ob_camera
scene.frame_start = 1; scene.frame_end = 20; scene.frame_set(1)
scene.render.engine = 'BLENDER_EEVEE_NEXT'
scene.render.image_settings.file_format = 'JPEG'
scene.render.image_settings.color_mode = 'RGB'
scene.render.image_settings.compression = 90
scene.render.resolution_x = 800
scene.render.resolution_y = 600
scene.render.pixel_aspect_x = 100.0
scene.render.pixel_aspect_y = 100.0
scene.render.fps = 25
scene.render.dither_intensity = 0.0
scene.render.use_compositing = False
scene.render.use_sequencer = False
scene.render.bake_margin = 2
scene.render.bake_bias = 0.0
scene.render.use_stamp_time = False
scene.render.use_stamp_date = False
scene.render.use_stamp_frame = False
scene.render.use_stamp_camera = False
scene.render.use_stamp_scene = False
scene.render.use_stamp_filename = False
scene.render.use_stamp_render_time = False
scene.render.stamp_font_size = 0
scene.cycles.use_denoising = False
scene.cycles.samples = 10
scene.cycles.sampling_pattern = 'TABULATED_SOBOL'
scene.cycles.light_sampling_threshold = 0.0
scene.cycles.use_adaptive_sampling = False
scene.cycles.use_light_tree = False
scene.cycles.blur_glossy = 0.0
scene.cycles.volume_bounces = 1
scene.cycles.pixel_filter_type = 'GAUSSIAN'
scene.cycles.sample_clamp_indirect = 0.0
scene.view_settings.view_transform = 'Raw'
bpy.context.view_layer.update()

